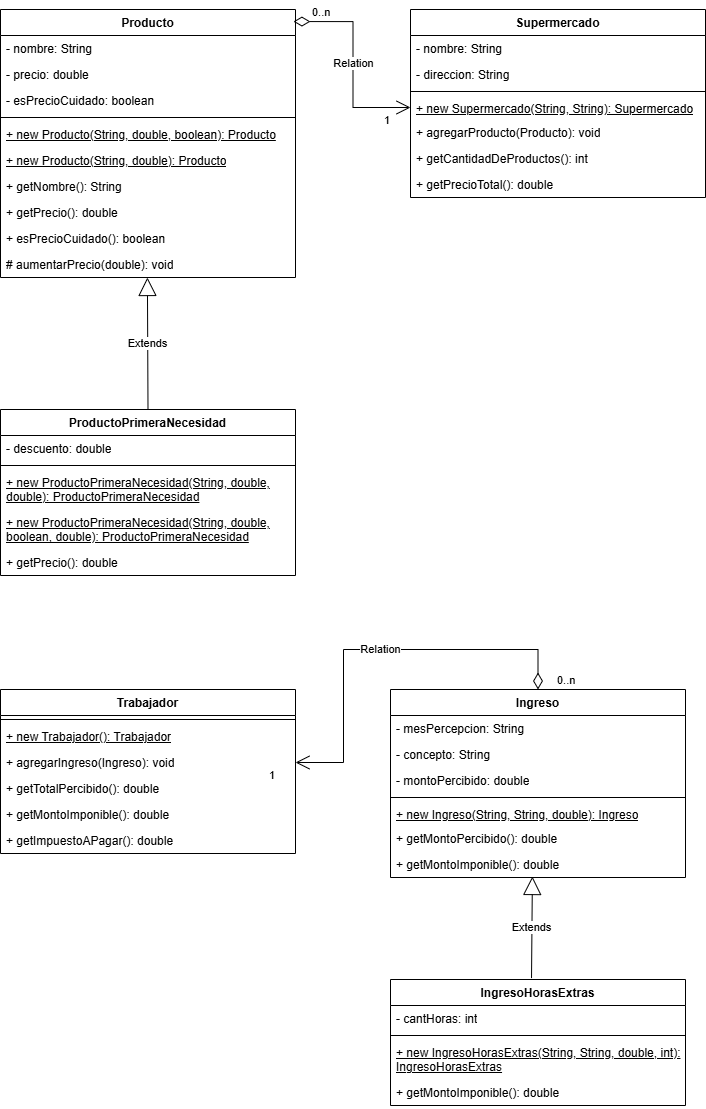

The diagram above was exported from draw.io. Its source (the exported page's mxGraphModel, read from the mxfile embedded in the PNG):
<mxGraphModel dx="712" dy="737" grid="1" gridSize="10" guides="1" tooltips="1" connect="1" arrows="1" fold="1" page="1" pageScale="1" pageWidth="850" pageHeight="1100" background="none" math="0" shadow="0">
  <root>
    <mxCell id="0" />
    <mxCell id="1" parent="0" />
    <mxCell id="4WlyQMW6RwUoJhCsdgET-1" value="Extends" style="endArrow=block;endSize=16;endFill=0;html=1;rounded=0;exitX=0.5;exitY=0;exitDx=0;exitDy=0;entryX=0.498;entryY=1;entryDx=0;entryDy=0;entryPerimeter=0;" edge="1" parent="1" source="4WlyQMW6RwUoJhCsdgET-8" target="4WlyQMW6RwUoJhCsdgET-16">
      <mxGeometry width="160" relative="1" as="geometry">
        <mxPoint x="430" y="280" as="sourcePoint" />
        <mxPoint x="550" y="340" as="targetPoint" />
      </mxGeometry>
    </mxCell>
    <mxCell id="4WlyQMW6RwUoJhCsdgET-3" value="Producto" style="swimlane;fontStyle=1;align=center;verticalAlign=top;childLayout=stackLayout;horizontal=1;startSize=26;horizontalStack=0;resizeParent=1;resizeParentMax=0;resizeLast=0;collapsible=1;marginBottom=0;whiteSpace=wrap;html=1;" vertex="1" parent="1">
      <mxGeometry x="270" y="40" width="295" height="268" as="geometry" />
    </mxCell>
    <mxCell id="17acba5748e5396b-21" value="- nombre: String" style="text;html=1;strokeColor=none;fillColor=none;align=left;verticalAlign=top;spacingLeft=4;spacingRight=4;whiteSpace=wrap;overflow=hidden;rotatable=0;points=[[0,0.5],[1,0.5]];portConstraint=eastwest;" parent="4WlyQMW6RwUoJhCsdgET-3" vertex="1">
      <mxGeometry y="26" width="295" height="26" as="geometry" />
    </mxCell>
    <mxCell id="17acba5748e5396b-24" value="- precio: double" style="text;html=1;strokeColor=none;fillColor=none;align=left;verticalAlign=top;spacingLeft=4;spacingRight=4;whiteSpace=wrap;overflow=hidden;rotatable=0;points=[[0,0.5],[1,0.5]];portConstraint=eastwest;" parent="4WlyQMW6RwUoJhCsdgET-3" vertex="1">
      <mxGeometry y="52" width="295" height="26" as="geometry" />
    </mxCell>
    <mxCell id="17acba5748e5396b-26" value="- esPrecioCuidado: boolean" style="text;html=1;strokeColor=none;fillColor=none;align=left;verticalAlign=top;spacingLeft=4;spacingRight=4;whiteSpace=wrap;overflow=hidden;rotatable=0;points=[[0,0.5],[1,0.5]];portConstraint=eastwest;" parent="4WlyQMW6RwUoJhCsdgET-3" vertex="1">
      <mxGeometry y="78" width="295" height="26" as="geometry" />
    </mxCell>
    <mxCell id="4WlyQMW6RwUoJhCsdgET-5" value="" style="line;strokeWidth=1;fillColor=none;align=left;verticalAlign=middle;spacingTop=-1;spacingLeft=3;spacingRight=3;rotatable=0;labelPosition=right;points=[];portConstraint=eastwest;strokeColor=inherit;" vertex="1" parent="4WlyQMW6RwUoJhCsdgET-3">
      <mxGeometry y="104" width="295" height="8" as="geometry" />
    </mxCell>
    <mxCell id="4WlyQMW6RwUoJhCsdgET-7" value="&lt;u&gt;+ new Producto(String, double, boolean): Producto&lt;/u&gt;" style="text;strokeColor=none;fillColor=none;align=left;verticalAlign=top;spacingLeft=4;spacingRight=4;overflow=hidden;rotatable=0;points=[[0,0.5],[1,0.5]];portConstraint=eastwest;whiteSpace=wrap;html=1;" vertex="1" parent="4WlyQMW6RwUoJhCsdgET-3">
      <mxGeometry y="112" width="295" height="26" as="geometry" />
    </mxCell>
    <mxCell id="4WlyQMW6RwUoJhCsdgET-18" value="&lt;u&gt;+ new Producto(String, double): Producto&lt;/u&gt;" style="text;strokeColor=none;fillColor=none;align=left;verticalAlign=top;spacingLeft=4;spacingRight=4;overflow=hidden;rotatable=0;points=[[0,0.5],[1,0.5]];portConstraint=eastwest;whiteSpace=wrap;html=1;" vertex="1" parent="4WlyQMW6RwUoJhCsdgET-3">
      <mxGeometry y="138" width="295" height="26" as="geometry" />
    </mxCell>
    <mxCell id="4WlyQMW6RwUoJhCsdgET-15" value="+ getNombre(): String" style="text;strokeColor=none;fillColor=none;align=left;verticalAlign=top;spacingLeft=4;spacingRight=4;overflow=hidden;rotatable=0;points=[[0,0.5],[1,0.5]];portConstraint=eastwest;whiteSpace=wrap;html=1;" vertex="1" parent="4WlyQMW6RwUoJhCsdgET-3">
      <mxGeometry y="164" width="295" height="26" as="geometry" />
    </mxCell>
    <mxCell id="4WlyQMW6RwUoJhCsdgET-17" value="+ getPrecio(): double" style="text;strokeColor=none;fillColor=none;align=left;verticalAlign=top;spacingLeft=4;spacingRight=4;overflow=hidden;rotatable=0;points=[[0,0.5],[1,0.5]];portConstraint=eastwest;whiteSpace=wrap;html=1;" vertex="1" parent="4WlyQMW6RwUoJhCsdgET-3">
      <mxGeometry y="190" width="295" height="26" as="geometry" />
    </mxCell>
    <mxCell id="4WlyQMW6RwUoJhCsdgET-6" value="+ esPrecioCuidado(): boolean" style="text;strokeColor=none;fillColor=none;align=left;verticalAlign=top;spacingLeft=4;spacingRight=4;overflow=hidden;rotatable=0;points=[[0,0.5],[1,0.5]];portConstraint=eastwest;whiteSpace=wrap;html=1;" vertex="1" parent="4WlyQMW6RwUoJhCsdgET-3">
      <mxGeometry y="216" width="295" height="26" as="geometry" />
    </mxCell>
    <mxCell id="4WlyQMW6RwUoJhCsdgET-16" value="# aumentarPrecio(double): void" style="text;strokeColor=none;fillColor=none;align=left;verticalAlign=top;spacingLeft=4;spacingRight=4;overflow=hidden;rotatable=0;points=[[0,0.5],[1,0.5]];portConstraint=eastwest;whiteSpace=wrap;html=1;" vertex="1" parent="4WlyQMW6RwUoJhCsdgET-3">
      <mxGeometry y="242" width="295" height="26" as="geometry" />
    </mxCell>
    <mxCell id="4WlyQMW6RwUoJhCsdgET-8" value="ProductoPrimeraNecesidad" style="swimlane;fontStyle=1;align=center;verticalAlign=top;childLayout=stackLayout;horizontal=1;startSize=26;horizontalStack=0;resizeParent=1;resizeParentMax=0;resizeLast=0;collapsible=1;marginBottom=0;whiteSpace=wrap;html=1;" vertex="1" parent="1">
      <mxGeometry x="270" y="440" width="295" height="166" as="geometry" />
    </mxCell>
    <mxCell id="4WlyQMW6RwUoJhCsdgET-9" value="- descuento: double" style="text;html=1;strokeColor=none;fillColor=none;align=left;verticalAlign=top;spacingLeft=4;spacingRight=4;whiteSpace=wrap;overflow=hidden;rotatable=0;points=[[0,0.5],[1,0.5]];portConstraint=eastwest;" vertex="1" parent="4WlyQMW6RwUoJhCsdgET-8">
      <mxGeometry y="26" width="295" height="26" as="geometry" />
    </mxCell>
    <mxCell id="4WlyQMW6RwUoJhCsdgET-12" value="" style="line;strokeWidth=1;fillColor=none;align=left;verticalAlign=middle;spacingTop=-1;spacingLeft=3;spacingRight=3;rotatable=0;labelPosition=right;points=[];portConstraint=eastwest;strokeColor=inherit;" vertex="1" parent="4WlyQMW6RwUoJhCsdgET-8">
      <mxGeometry y="52" width="295" height="8" as="geometry" />
    </mxCell>
    <mxCell id="4WlyQMW6RwUoJhCsdgET-13" value="&lt;u&gt;+ new ProductoPrimeraNecesidad(String, double, double): ProductoPrimeraNecesidad&lt;/u&gt;" style="text;strokeColor=none;fillColor=none;align=left;verticalAlign=top;spacingLeft=4;spacingRight=4;overflow=hidden;rotatable=0;points=[[0,0.5],[1,0.5]];portConstraint=eastwest;whiteSpace=wrap;html=1;" vertex="1" parent="4WlyQMW6RwUoJhCsdgET-8">
      <mxGeometry y="60" width="295" height="40" as="geometry" />
    </mxCell>
    <mxCell id="4WlyQMW6RwUoJhCsdgET-19" value="&lt;u&gt;+ new ProductoPrimeraNecesidad(String, double, boolean, double): ProductoPrimeraNecesidad&lt;/u&gt;" style="text;strokeColor=none;fillColor=none;align=left;verticalAlign=top;spacingLeft=4;spacingRight=4;overflow=hidden;rotatable=0;points=[[0,0.5],[1,0.5]];portConstraint=eastwest;whiteSpace=wrap;html=1;" vertex="1" parent="4WlyQMW6RwUoJhCsdgET-8">
      <mxGeometry y="100" width="295" height="40" as="geometry" />
    </mxCell>
    <mxCell id="4WlyQMW6RwUoJhCsdgET-14" value="+ getPrecio(): double" style="text;strokeColor=none;fillColor=none;align=left;verticalAlign=top;spacingLeft=4;spacingRight=4;overflow=hidden;rotatable=0;points=[[0,0.5],[1,0.5]];portConstraint=eastwest;whiteSpace=wrap;html=1;" vertex="1" parent="4WlyQMW6RwUoJhCsdgET-8">
      <mxGeometry y="140" width="295" height="26" as="geometry" />
    </mxCell>
    <mxCell id="4WlyQMW6RwUoJhCsdgET-21" value="Supermercado" style="swimlane;fontStyle=1;align=center;verticalAlign=top;childLayout=stackLayout;horizontal=1;startSize=26;horizontalStack=0;resizeParent=1;resizeParentMax=0;resizeLast=0;collapsible=1;marginBottom=0;whiteSpace=wrap;html=1;" vertex="1" parent="1">
      <mxGeometry x="680" y="40" width="295" height="188" as="geometry" />
    </mxCell>
    <mxCell id="4WlyQMW6RwUoJhCsdgET-27" value="- nombre: String" style="text;html=1;strokeColor=none;fillColor=none;align=left;verticalAlign=top;spacingLeft=4;spacingRight=4;whiteSpace=wrap;overflow=hidden;rotatable=0;points=[[0,0.5],[1,0.5]];portConstraint=eastwest;" vertex="1" parent="4WlyQMW6RwUoJhCsdgET-21">
      <mxGeometry y="26" width="295" height="26" as="geometry" />
    </mxCell>
    <mxCell id="4WlyQMW6RwUoJhCsdgET-28" value="- direccion: String" style="text;html=1;strokeColor=none;fillColor=none;align=left;verticalAlign=top;spacingLeft=4;spacingRight=4;whiteSpace=wrap;overflow=hidden;rotatable=0;points=[[0,0.5],[1,0.5]];portConstraint=eastwest;" vertex="1" parent="4WlyQMW6RwUoJhCsdgET-21">
      <mxGeometry y="52" width="295" height="26" as="geometry" />
    </mxCell>
    <mxCell id="4WlyQMW6RwUoJhCsdgET-23" value="" style="line;strokeWidth=1;fillColor=none;align=left;verticalAlign=middle;spacingTop=-1;spacingLeft=3;spacingRight=3;rotatable=0;labelPosition=right;points=[];portConstraint=eastwest;strokeColor=inherit;" vertex="1" parent="4WlyQMW6RwUoJhCsdgET-21">
      <mxGeometry y="78" width="295" height="8" as="geometry" />
    </mxCell>
    <mxCell id="4WlyQMW6RwUoJhCsdgET-24" value="&lt;u&gt;+ new Supermercado(String, String): Supermercado&lt;/u&gt;" style="text;strokeColor=none;fillColor=none;align=left;verticalAlign=top;spacingLeft=4;spacingRight=4;overflow=hidden;rotatable=0;points=[[0,0.5],[1,0.5]];portConstraint=eastwest;whiteSpace=wrap;html=1;" vertex="1" parent="4WlyQMW6RwUoJhCsdgET-21">
      <mxGeometry y="86" width="295" height="24" as="geometry" />
    </mxCell>
    <mxCell id="4WlyQMW6RwUoJhCsdgET-26" value="+ agregarProducto(Producto): void" style="text;strokeColor=none;fillColor=none;align=left;verticalAlign=top;spacingLeft=4;spacingRight=4;overflow=hidden;rotatable=0;points=[[0,0.5],[1,0.5]];portConstraint=eastwest;whiteSpace=wrap;html=1;" vertex="1" parent="4WlyQMW6RwUoJhCsdgET-21">
      <mxGeometry y="110" width="295" height="26" as="geometry" />
    </mxCell>
    <mxCell id="4WlyQMW6RwUoJhCsdgET-34" value="+ getCantidadDeProductos(): int" style="text;strokeColor=none;fillColor=none;align=left;verticalAlign=top;spacingLeft=4;spacingRight=4;overflow=hidden;rotatable=0;points=[[0,0.5],[1,0.5]];portConstraint=eastwest;whiteSpace=wrap;html=1;" vertex="1" parent="4WlyQMW6RwUoJhCsdgET-21">
      <mxGeometry y="136" width="295" height="26" as="geometry" />
    </mxCell>
    <mxCell id="4WlyQMW6RwUoJhCsdgET-33" value="+ getPrecioTotal(): double" style="text;strokeColor=none;fillColor=none;align=left;verticalAlign=top;spacingLeft=4;spacingRight=4;overflow=hidden;rotatable=0;points=[[0,0.5],[1,0.5]];portConstraint=eastwest;whiteSpace=wrap;html=1;" vertex="1" parent="4WlyQMW6RwUoJhCsdgET-21">
      <mxGeometry y="162" width="295" height="26" as="geometry" />
    </mxCell>
    <mxCell id="4WlyQMW6RwUoJhCsdgET-30" value="Relation" style="endArrow=open;html=1;endSize=12;startArrow=diamondThin;startSize=14;startFill=0;edgeStyle=orthogonalEdgeStyle;rounded=0;exitX=0.993;exitY=0.045;exitDx=0;exitDy=0;exitPerimeter=0;entryX=0;entryY=0.5;entryDx=0;entryDy=0;" edge="1" parent="1" source="4WlyQMW6RwUoJhCsdgET-3" target="4WlyQMW6RwUoJhCsdgET-24">
      <mxGeometry relative="1" as="geometry">
        <mxPoint x="570" y="240" as="sourcePoint" />
        <mxPoint x="730" y="240" as="targetPoint" />
      </mxGeometry>
    </mxCell>
    <mxCell id="4WlyQMW6RwUoJhCsdgET-31" value="0..n" style="edgeLabel;resizable=0;html=1;align=left;verticalAlign=top;" connectable="0" vertex="1" parent="4WlyQMW6RwUoJhCsdgET-30">
      <mxGeometry x="-1" relative="1" as="geometry">
        <mxPoint x="17" y="-22" as="offset" />
      </mxGeometry>
    </mxCell>
    <mxCell id="4WlyQMW6RwUoJhCsdgET-32" value="1" style="edgeLabel;resizable=0;html=1;align=right;verticalAlign=top;" connectable="0" vertex="1" parent="4WlyQMW6RwUoJhCsdgET-30">
      <mxGeometry x="1" relative="1" as="geometry">
        <mxPoint x="-20" as="offset" />
      </mxGeometry>
    </mxCell>
    <mxCell id="4WlyQMW6RwUoJhCsdgET-35" value="Trabajador" style="swimlane;fontStyle=1;align=center;verticalAlign=top;childLayout=stackLayout;horizontal=1;startSize=26;horizontalStack=0;resizeParent=1;resizeParentMax=0;resizeLast=0;collapsible=1;marginBottom=0;whiteSpace=wrap;html=1;" vertex="1" parent="1">
      <mxGeometry x="270" y="720" width="295" height="164" as="geometry" />
    </mxCell>
    <mxCell id="4WlyQMW6RwUoJhCsdgET-39" value="" style="line;strokeWidth=1;fillColor=none;align=left;verticalAlign=middle;spacingTop=-1;spacingLeft=3;spacingRight=3;rotatable=0;labelPosition=right;points=[];portConstraint=eastwest;strokeColor=inherit;" vertex="1" parent="4WlyQMW6RwUoJhCsdgET-35">
      <mxGeometry y="26" width="295" height="8" as="geometry" />
    </mxCell>
    <mxCell id="4WlyQMW6RwUoJhCsdgET-40" value="&lt;u&gt;+ new Trabajador(): Trabajador&lt;/u&gt;" style="text;strokeColor=none;fillColor=none;align=left;verticalAlign=top;spacingLeft=4;spacingRight=4;overflow=hidden;rotatable=0;points=[[0,0.5],[1,0.5]];portConstraint=eastwest;whiteSpace=wrap;html=1;" vertex="1" parent="4WlyQMW6RwUoJhCsdgET-35">
      <mxGeometry y="34" width="295" height="26" as="geometry" />
    </mxCell>
    <mxCell id="4WlyQMW6RwUoJhCsdgET-42" value="+ agregarIngreso(Ingreso): void" style="text;strokeColor=none;fillColor=none;align=left;verticalAlign=top;spacingLeft=4;spacingRight=4;overflow=hidden;rotatable=0;points=[[0,0.5],[1,0.5]];portConstraint=eastwest;whiteSpace=wrap;html=1;" vertex="1" parent="4WlyQMW6RwUoJhCsdgET-35">
      <mxGeometry y="60" width="295" height="26" as="geometry" />
    </mxCell>
    <mxCell id="4WlyQMW6RwUoJhCsdgET-43" value="+ getTotalPercibido(): double" style="text;strokeColor=none;fillColor=none;align=left;verticalAlign=top;spacingLeft=4;spacingRight=4;overflow=hidden;rotatable=0;points=[[0,0.5],[1,0.5]];portConstraint=eastwest;whiteSpace=wrap;html=1;" vertex="1" parent="4WlyQMW6RwUoJhCsdgET-35">
      <mxGeometry y="86" width="295" height="26" as="geometry" />
    </mxCell>
    <mxCell id="4WlyQMW6RwUoJhCsdgET-44" value="+ getMontoImponible(): double" style="text;strokeColor=none;fillColor=none;align=left;verticalAlign=top;spacingLeft=4;spacingRight=4;overflow=hidden;rotatable=0;points=[[0,0.5],[1,0.5]];portConstraint=eastwest;whiteSpace=wrap;html=1;" vertex="1" parent="4WlyQMW6RwUoJhCsdgET-35">
      <mxGeometry y="112" width="295" height="26" as="geometry" />
    </mxCell>
    <mxCell id="4WlyQMW6RwUoJhCsdgET-45" value="+ getImpuestoAPagar(): double" style="text;strokeColor=none;fillColor=none;align=left;verticalAlign=top;spacingLeft=4;spacingRight=4;overflow=hidden;rotatable=0;points=[[0,0.5],[1,0.5]];portConstraint=eastwest;whiteSpace=wrap;html=1;" vertex="1" parent="4WlyQMW6RwUoJhCsdgET-35">
      <mxGeometry y="138" width="295" height="26" as="geometry" />
    </mxCell>
    <mxCell id="4WlyQMW6RwUoJhCsdgET-46" value="Ingreso" style="swimlane;fontStyle=1;align=center;verticalAlign=top;childLayout=stackLayout;horizontal=1;startSize=26;horizontalStack=0;resizeParent=1;resizeParentMax=0;resizeLast=0;collapsible=1;marginBottom=0;whiteSpace=wrap;html=1;" vertex="1" parent="1">
      <mxGeometry x="660" y="720" width="295" height="188" as="geometry" />
    </mxCell>
    <mxCell id="4WlyQMW6RwUoJhCsdgET-47" value="- mesPercepcion: String" style="text;html=1;strokeColor=none;fillColor=none;align=left;verticalAlign=top;spacingLeft=4;spacingRight=4;whiteSpace=wrap;overflow=hidden;rotatable=0;points=[[0,0.5],[1,0.5]];portConstraint=eastwest;" vertex="1" parent="4WlyQMW6RwUoJhCsdgET-46">
      <mxGeometry y="26" width="295" height="26" as="geometry" />
    </mxCell>
    <mxCell id="4WlyQMW6RwUoJhCsdgET-48" value="- concepto: String" style="text;html=1;strokeColor=none;fillColor=none;align=left;verticalAlign=top;spacingLeft=4;spacingRight=4;whiteSpace=wrap;overflow=hidden;rotatable=0;points=[[0,0.5],[1,0.5]];portConstraint=eastwest;" vertex="1" parent="4WlyQMW6RwUoJhCsdgET-46">
      <mxGeometry y="52" width="295" height="26" as="geometry" />
    </mxCell>
    <mxCell id="4WlyQMW6RwUoJhCsdgET-54" value="- montoPercibido: double" style="text;html=1;strokeColor=none;fillColor=none;align=left;verticalAlign=top;spacingLeft=4;spacingRight=4;whiteSpace=wrap;overflow=hidden;rotatable=0;points=[[0,0.5],[1,0.5]];portConstraint=eastwest;" vertex="1" parent="4WlyQMW6RwUoJhCsdgET-46">
      <mxGeometry y="78" width="295" height="26" as="geometry" />
    </mxCell>
    <mxCell id="4WlyQMW6RwUoJhCsdgET-49" value="" style="line;strokeWidth=1;fillColor=none;align=left;verticalAlign=middle;spacingTop=-1;spacingLeft=3;spacingRight=3;rotatable=0;labelPosition=right;points=[];portConstraint=eastwest;strokeColor=inherit;" vertex="1" parent="4WlyQMW6RwUoJhCsdgET-46">
      <mxGeometry y="104" width="295" height="8" as="geometry" />
    </mxCell>
    <mxCell id="4WlyQMW6RwUoJhCsdgET-50" value="&lt;u&gt;+ new Ingreso(String, String, double): Ingreso&lt;/u&gt;" style="text;strokeColor=none;fillColor=none;align=left;verticalAlign=top;spacingLeft=4;spacingRight=4;overflow=hidden;rotatable=0;points=[[0,0.5],[1,0.5]];portConstraint=eastwest;whiteSpace=wrap;html=1;" vertex="1" parent="4WlyQMW6RwUoJhCsdgET-46">
      <mxGeometry y="112" width="295" height="24" as="geometry" />
    </mxCell>
    <mxCell id="4WlyQMW6RwUoJhCsdgET-55" value="+ getMontoPercibido(): double" style="text;strokeColor=none;fillColor=none;align=left;verticalAlign=top;spacingLeft=4;spacingRight=4;overflow=hidden;rotatable=0;points=[[0,0.5],[1,0.5]];portConstraint=eastwest;whiteSpace=wrap;html=1;" vertex="1" parent="4WlyQMW6RwUoJhCsdgET-46">
      <mxGeometry y="136" width="295" height="26" as="geometry" />
    </mxCell>
    <mxCell id="4WlyQMW6RwUoJhCsdgET-56" value="+ getMontoImponible(): double" style="text;strokeColor=none;fillColor=none;align=left;verticalAlign=top;spacingLeft=4;spacingRight=4;overflow=hidden;rotatable=0;points=[[0,0.5],[1,0.5]];portConstraint=eastwest;whiteSpace=wrap;html=1;" vertex="1" parent="4WlyQMW6RwUoJhCsdgET-46">
      <mxGeometry y="162" width="295" height="26" as="geometry" />
    </mxCell>
    <mxCell id="4WlyQMW6RwUoJhCsdgET-57" value="Relation" style="endArrow=open;html=1;endSize=12;startArrow=diamondThin;startSize=14;startFill=0;edgeStyle=orthogonalEdgeStyle;rounded=0;exitX=0.5;exitY=0;exitDx=0;exitDy=0;entryX=1;entryY=0.5;entryDx=0;entryDy=0;" edge="1" parent="1" source="4WlyQMW6RwUoJhCsdgET-46" target="4WlyQMW6RwUoJhCsdgET-42">
      <mxGeometry relative="1" as="geometry">
        <mxPoint x="640" y="620" as="sourcePoint" />
        <mxPoint x="757" y="706" as="targetPoint" />
        <Array as="points">
          <mxPoint x="808" y="680" />
          <mxPoint x="613" y="680" />
          <mxPoint x="613" y="793" />
        </Array>
      </mxGeometry>
    </mxCell>
    <mxCell id="4WlyQMW6RwUoJhCsdgET-58" value="0..n" style="edgeLabel;resizable=0;html=1;align=left;verticalAlign=top;" connectable="0" vertex="1" parent="4WlyQMW6RwUoJhCsdgET-57">
      <mxGeometry x="-1" relative="1" as="geometry">
        <mxPoint x="17" y="-22" as="offset" />
      </mxGeometry>
    </mxCell>
    <mxCell id="4WlyQMW6RwUoJhCsdgET-59" value="1" style="edgeLabel;resizable=0;html=1;align=right;verticalAlign=top;" connectable="0" vertex="1" parent="4WlyQMW6RwUoJhCsdgET-57">
      <mxGeometry x="1" relative="1" as="geometry">
        <mxPoint x="-20" as="offset" />
      </mxGeometry>
    </mxCell>
    <mxCell id="4WlyQMW6RwUoJhCsdgET-60" value="IngresoHorasExtras" style="swimlane;fontStyle=1;align=center;verticalAlign=top;childLayout=stackLayout;horizontal=1;startSize=26;horizontalStack=0;resizeParent=1;resizeParentMax=0;resizeLast=0;collapsible=1;marginBottom=0;whiteSpace=wrap;html=1;" vertex="1" parent="1">
      <mxGeometry x="660" y="1010" width="295" height="126" as="geometry" />
    </mxCell>
    <mxCell id="4WlyQMW6RwUoJhCsdgET-61" value="- cantHoras: int" style="text;html=1;strokeColor=none;fillColor=none;align=left;verticalAlign=top;spacingLeft=4;spacingRight=4;whiteSpace=wrap;overflow=hidden;rotatable=0;points=[[0,0.5],[1,0.5]];portConstraint=eastwest;" vertex="1" parent="4WlyQMW6RwUoJhCsdgET-60">
      <mxGeometry y="26" width="295" height="26" as="geometry" />
    </mxCell>
    <mxCell id="4WlyQMW6RwUoJhCsdgET-64" value="" style="line;strokeWidth=1;fillColor=none;align=left;verticalAlign=middle;spacingTop=-1;spacingLeft=3;spacingRight=3;rotatable=0;labelPosition=right;points=[];portConstraint=eastwest;strokeColor=inherit;" vertex="1" parent="4WlyQMW6RwUoJhCsdgET-60">
      <mxGeometry y="52" width="295" height="8" as="geometry" />
    </mxCell>
    <mxCell id="4WlyQMW6RwUoJhCsdgET-65" value="&lt;u&gt;+ new IngresoHorasExtras(String, String, double, int): IngresoHorasExtras&lt;/u&gt;" style="text;strokeColor=none;fillColor=none;align=left;verticalAlign=top;spacingLeft=4;spacingRight=4;overflow=hidden;rotatable=0;points=[[0,0.5],[1,0.5]];portConstraint=eastwest;whiteSpace=wrap;html=1;" vertex="1" parent="4WlyQMW6RwUoJhCsdgET-60">
      <mxGeometry y="60" width="295" height="40" as="geometry" />
    </mxCell>
    <mxCell id="4WlyQMW6RwUoJhCsdgET-67" value="+ getMontoImponible(): double" style="text;strokeColor=none;fillColor=none;align=left;verticalAlign=top;spacingLeft=4;spacingRight=4;overflow=hidden;rotatable=0;points=[[0,0.5],[1,0.5]];portConstraint=eastwest;whiteSpace=wrap;html=1;" vertex="1" parent="4WlyQMW6RwUoJhCsdgET-60">
      <mxGeometry y="100" width="295" height="26" as="geometry" />
    </mxCell>
    <mxCell id="4WlyQMW6RwUoJhCsdgET-68" value="Extends" style="endArrow=block;endSize=16;endFill=0;html=1;rounded=0;exitX=0.478;exitY=-0.011;exitDx=0;exitDy=0;entryX=0.481;entryY=0.962;entryDx=0;entryDy=0;entryPerimeter=0;exitPerimeter=0;" edge="1" parent="1" source="4WlyQMW6RwUoJhCsdgET-60" target="4WlyQMW6RwUoJhCsdgET-56">
      <mxGeometry width="160" relative="1" as="geometry">
        <mxPoint x="611" y="1100" as="sourcePoint" />
        <mxPoint x="610" y="968" as="targetPoint" />
      </mxGeometry>
    </mxCell>
  </root>
</mxGraphModel>